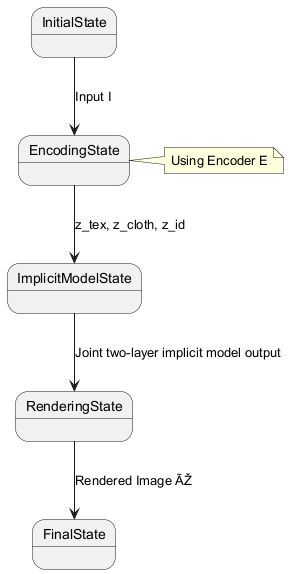

The diagram above was rendered by PlantUML. Its source (embedded in the PNG):
@startuml
state InitialState
state EncodingState
state ImplicitModelState
state RenderingState
state FinalState

InitialState --> EncodingState : Input I
EncodingState --> ImplicitModelState : z_tex, z_cloth, z_id
ImplicitModelState --> RenderingState : Joint two-layer implicit model output
RenderingState --> FinalState : Rendered Image ÃŽ
note right of EncodingState : Using Encoder E
@enduml